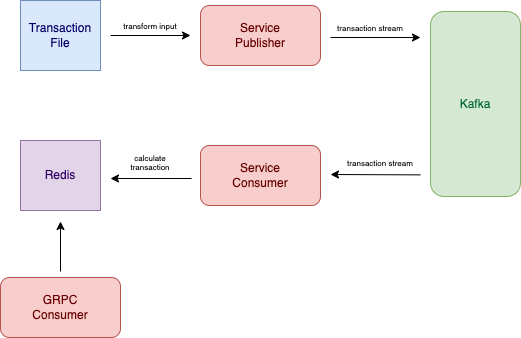

The diagram above was exported from draw.io. Its source (the exported page's mxGraphModel, read from the mxfile embedded in the PNG):
<mxGraphModel dx="1193" dy="666" grid="1" gridSize="10" guides="1" tooltips="1" connect="1" arrows="1" fold="1" page="1" pageScale="1" pageWidth="850" pageHeight="1100" background="#FFFFFF" math="0" shadow="0">
  <root>
    <mxCell id="0" />
    <mxCell id="1" parent="0" />
    <mxCell id="jFS2hWKxAhDmUH467UdL-4" value="Service &lt;br&gt;Consumer" style="rounded=1;whiteSpace=wrap;html=1;fillColor=#f8cecc;strokeColor=#b85450;fontColor=#660000;" vertex="1" parent="1">
      <mxGeometry x="380" y="290" width="120" height="60" as="geometry" />
    </mxCell>
    <mxCell id="jFS2hWKxAhDmUH467UdL-10" value="" style="endArrow=classic;html=1;rounded=0;" edge="1" parent="1">
      <mxGeometry width="50" height="50" relative="1" as="geometry">
        <mxPoint x="600" y="319.38" as="sourcePoint" />
        <mxPoint x="510" y="319" as="targetPoint" />
      </mxGeometry>
    </mxCell>
    <mxCell id="jFS2hWKxAhDmUH467UdL-12" value="" style="endArrow=classic;html=1;rounded=0;" edge="1" parent="1">
      <mxGeometry width="50" height="50" relative="1" as="geometry">
        <mxPoint x="570" y="262.0000000000001" as="sourcePoint" />
        <mxPoint x="570" y="262" as="targetPoint" />
      </mxGeometry>
    </mxCell>
    <mxCell id="jFS2hWKxAhDmUH467UdL-15" value="" style="endArrow=classic;html=1;rounded=0;" edge="1" parent="1">
      <mxGeometry width="50" height="50" relative="1" as="geometry">
        <mxPoint x="240" y="416" as="sourcePoint" />
        <mxPoint x="240" y="366" as="targetPoint" />
      </mxGeometry>
    </mxCell>
    <mxCell id="jFS2hWKxAhDmUH467UdL-2" value="Transaction File" style="rounded=0;whiteSpace=wrap;html=1;rotation=0;direction=west;fillColor=#dae8fc;strokeColor=#6c8ebf;fontColor=#000066;" vertex="1" parent="1">
      <mxGeometry x="200" y="145" width="80" height="70" as="geometry" />
    </mxCell>
    <mxCell id="jFS2hWKxAhDmUH467UdL-3" value="Service &lt;br&gt;Publisher" style="rounded=1;whiteSpace=wrap;html=1;fillColor=#f8cecc;strokeColor=#b85450;fontColor=#660000;" vertex="1" parent="1">
      <mxGeometry x="380" y="150" width="120" height="60" as="geometry" />
    </mxCell>
    <mxCell id="jFS2hWKxAhDmUH467UdL-8" value="" style="endArrow=classic;html=1;rounded=0;" edge="1" parent="1">
      <mxGeometry width="50" height="50" relative="1" as="geometry">
        <mxPoint x="290" y="180" as="sourcePoint" />
        <mxPoint x="370" y="180" as="targetPoint" />
      </mxGeometry>
    </mxCell>
    <mxCell id="jFS2hWKxAhDmUH467UdL-9" value="" style="endArrow=classic;html=1;rounded=0;" edge="1" parent="1">
      <mxGeometry width="50" height="50" relative="1" as="geometry">
        <mxPoint x="510" y="182" as="sourcePoint" />
        <mxPoint x="600" y="182" as="targetPoint" />
      </mxGeometry>
    </mxCell>
    <mxCell id="jFS2hWKxAhDmUH467UdL-30" value="Redis" style="rounded=0;whiteSpace=wrap;html=1;rotation=0;direction=west;fillColor=#e1d5e7;strokeColor=#9673a6;fontColor=#330066;" vertex="1" parent="1">
      <mxGeometry x="200" y="285" width="80" height="70" as="geometry" />
    </mxCell>
    <mxCell id="jFS2hWKxAhDmUH467UdL-31" value="" style="endArrow=classic;html=1;rounded=0;" edge="1" parent="1">
      <mxGeometry width="50" height="50" relative="1" as="geometry">
        <mxPoint x="371" y="323" as="sourcePoint" />
        <mxPoint x="290" y="323" as="targetPoint" />
      </mxGeometry>
    </mxCell>
    <mxCell id="jFS2hWKxAhDmUH467UdL-32" value="GRPC&lt;br&gt;Consumer" style="rounded=1;whiteSpace=wrap;html=1;fillColor=#f8cecc;strokeColor=#b85450;fontColor=#660000;" vertex="1" parent="1">
      <mxGeometry x="180" y="422" width="120" height="60" as="geometry" />
    </mxCell>
    <mxCell id="jFS2hWKxAhDmUH467UdL-34" value="Kafka" style="rounded=1;whiteSpace=wrap;html=1;fillColor=#d5e8d4;strokeColor=#82b366;fontColor=#006633;" vertex="1" parent="1">
      <mxGeometry x="610" y="156" width="90" height="185" as="geometry" />
    </mxCell>
    <mxCell id="jFS2hWKxAhDmUH467UdL-35" value="&lt;font style=&quot;font-size: 8px;&quot;&gt;transform input&lt;/font&gt;" style="text;html=1;fillColor=none;align=center;verticalAlign=middle;whiteSpace=wrap;rounded=0;" vertex="1" parent="1">
      <mxGeometry x="300" y="155" width="60" height="30" as="geometry" />
    </mxCell>
    <mxCell id="jFS2hWKxAhDmUH467UdL-39" value="&lt;font style=&quot;font-size: 8px;&quot;&gt;transaction stream&lt;/font&gt;" style="text;html=1;fillColor=none;align=center;verticalAlign=middle;whiteSpace=wrap;rounded=0;" vertex="1" parent="1">
      <mxGeometry x="510" y="157" width="80" height="30" as="geometry" />
    </mxCell>
    <mxCell id="jFS2hWKxAhDmUH467UdL-40" value="&lt;font style=&quot;font-size: 8px;&quot;&gt;transaction stream&lt;/font&gt;" style="text;html=1;fillColor=none;align=center;verticalAlign=middle;whiteSpace=wrap;rounded=0;" vertex="1" parent="1">
      <mxGeometry x="520" y="292" width="80" height="30" as="geometry" />
    </mxCell>
    <mxCell id="jFS2hWKxAhDmUH467UdL-42" value="&lt;p style=&quot;line-height: 60%;&quot;&gt;&lt;font style=&quot;font-size: 8px;&quot;&gt;calculate transaction&lt;/font&gt;&lt;/p&gt;" style="text;html=1;fillColor=none;align=center;verticalAlign=middle;whiteSpace=wrap;rounded=0;" vertex="1" parent="1">
      <mxGeometry x="300" y="292" width="60" height="30" as="geometry" />
    </mxCell>
  </root>
</mxGraphModel>